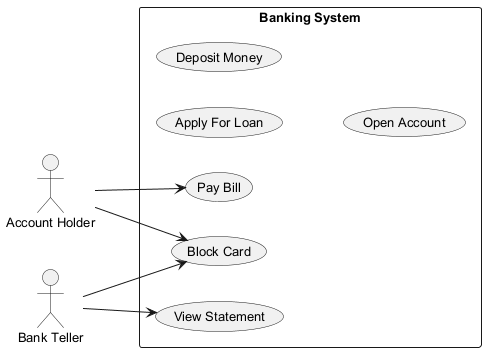

The diagram above was rendered by PlantUML. Its source (embedded in the PNG):
@startuml
skinparam defaultFontSize 13
left to right direction
actor "Account Holder" as AH
actor "Bank Teller" as BT
rectangle "Banking System" {
  usecase "Pay Bill" as UC_PayBill
  usecase "Block Card" as UC_BlockCard
  usecase "Apply For Loan" as UC_ApplyForLoan
  usecase "View Statement" as UC_ViewStatement
  usecase "Deposit Money" as UC_DepositMoney
  usecase "Open Account" as UC_OpenAccount
}
AH --> UC_BlockCard
AH --> UC_PayBill
BT --> UC_BlockCard
BT --> UC_ViewStatement
@enduml